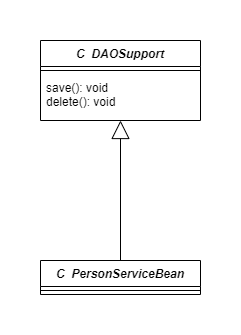

The diagram above was exported from draw.io. Its source (the exported page's mxGraphModel, read from the mxfile embedded in the PNG):
<mxGraphModel dx="1038" dy="689" grid="1" gridSize="10" guides="1" tooltips="1" connect="1" arrows="1" fold="1" page="1" pageScale="1" pageWidth="827" pageHeight="1169" math="0" shadow="0">
  <root>
    <mxCell id="0" />
    <mxCell id="1" parent="0" />
    <mxCell id="WWKnqP4uVix28-OMtWuX-1" value="C  DAOSupport" style="swimlane;fontStyle=3;align=center;verticalAlign=top;childLayout=stackLayout;horizontal=1;startSize=26;horizontalStack=0;resizeParent=1;resizeParentMax=0;resizeLast=0;collapsible=1;marginBottom=0;" vertex="1" parent="1">
      <mxGeometry x="334" y="110" width="160" height="80" as="geometry">
        <mxRectangle x="334" y="110" width="130" height="30" as="alternateBounds" />
      </mxGeometry>
    </mxCell>
    <mxCell id="WWKnqP4uVix28-OMtWuX-3" value="" style="line;strokeWidth=1;fillColor=none;align=left;verticalAlign=middle;spacingTop=-1;spacingLeft=3;spacingRight=3;rotatable=0;labelPosition=right;points=[];portConstraint=eastwest;" vertex="1" parent="WWKnqP4uVix28-OMtWuX-1">
      <mxGeometry y="26" width="160" height="8" as="geometry" />
    </mxCell>
    <mxCell id="WWKnqP4uVix28-OMtWuX-4" value="save(): void&#10;delete(): void" style="text;strokeColor=none;fillColor=none;align=left;verticalAlign=top;spacingLeft=4;spacingRight=4;overflow=hidden;rotatable=0;points=[[0,0.5],[1,0.5]];portConstraint=eastwest;" vertex="1" parent="WWKnqP4uVix28-OMtWuX-1">
      <mxGeometry y="34" width="160" height="46" as="geometry" />
    </mxCell>
    <mxCell id="WWKnqP4uVix28-OMtWuX-5" value="C  PersonServiceBean" style="swimlane;fontStyle=3;align=center;verticalAlign=top;childLayout=stackLayout;horizontal=1;startSize=26;horizontalStack=0;resizeParent=1;resizeParentMax=0;resizeLast=0;collapsible=1;marginBottom=0;" vertex="1" parent="1">
      <mxGeometry x="334" y="330" width="160" height="34" as="geometry" />
    </mxCell>
    <mxCell id="WWKnqP4uVix28-OMtWuX-7" value="" style="line;strokeWidth=1;fillColor=none;align=left;verticalAlign=middle;spacingTop=-1;spacingLeft=3;spacingRight=3;rotatable=0;labelPosition=right;points=[];portConstraint=eastwest;" vertex="1" parent="WWKnqP4uVix28-OMtWuX-5">
      <mxGeometry y="26" width="160" height="8" as="geometry" />
    </mxCell>
    <mxCell id="WWKnqP4uVix28-OMtWuX-9" value="" style="endArrow=block;endSize=16;endFill=0;html=1;rounded=0;fontSize=18;exitX=0.5;exitY=0;exitDx=0;exitDy=0;" edge="1" parent="1" source="WWKnqP4uVix28-OMtWuX-5">
      <mxGeometry width="160" relative="1" as="geometry">
        <mxPoint x="360" y="250" as="sourcePoint" />
        <mxPoint x="414" y="190" as="targetPoint" />
      </mxGeometry>
    </mxCell>
  </root>
</mxGraphModel>